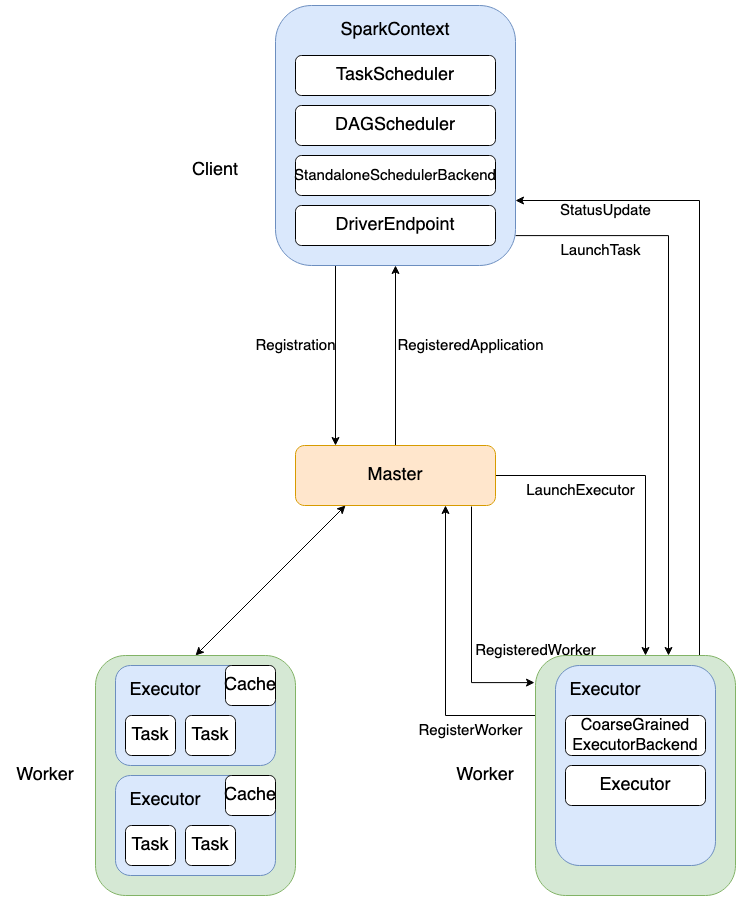

The diagram above was exported from draw.io. Its source (the exported page's mxGraphModel, read from the mxfile embedded in the PNG):
<mxGraphModel dx="1218" dy="795" grid="1" gridSize="10" guides="1" tooltips="1" connect="1" arrows="1" fold="1" page="1" pageScale="1" pageWidth="2000" pageHeight="3000" math="0" shadow="0">
  <root>
    <mxCell id="0" />
    <mxCell id="1" parent="0" />
    <mxCell id="alJdCRDrdjsyQlIiN1J4-14" style="edgeStyle=orthogonalEdgeStyle;rounded=0;orthogonalLoop=1;jettySize=auto;html=1;exitX=0.25;exitY=1;exitDx=0;exitDy=0;entryX=0.2;entryY=0;entryDx=0;entryDy=0;entryPerimeter=0;fontSize=18;" edge="1" parent="1" source="alJdCRDrdjsyQlIiN1J4-1" target="alJdCRDrdjsyQlIiN1J4-2">
      <mxGeometry relative="1" as="geometry" />
    </mxCell>
    <mxCell id="alJdCRDrdjsyQlIiN1J4-60" style="edgeStyle=orthogonalEdgeStyle;rounded=0;orthogonalLoop=1;jettySize=auto;html=1;exitX=1;exitY=0.885;exitDx=0;exitDy=0;entryX=0.665;entryY=0;entryDx=0;entryDy=0;entryPerimeter=0;fontSize=18;startArrow=none;startFill=0;exitPerimeter=0;" edge="1" parent="1" source="alJdCRDrdjsyQlIiN1J4-1" target="alJdCRDrdjsyQlIiN1J4-33">
      <mxGeometry relative="1" as="geometry">
        <Array as="points">
          <mxPoint x="793" y="270" />
        </Array>
      </mxGeometry>
    </mxCell>
    <mxCell id="alJdCRDrdjsyQlIiN1J4-1" value="" style="rounded=1;whiteSpace=wrap;html=1;fontSize=18;fillColor=#dae8fc;strokeColor=#6c8ebf;" vertex="1" parent="1">
      <mxGeometry x="400" y="40" width="240" height="260" as="geometry" />
    </mxCell>
    <mxCell id="alJdCRDrdjsyQlIiN1J4-15" style="edgeStyle=orthogonalEdgeStyle;rounded=0;orthogonalLoop=1;jettySize=auto;html=1;exitX=0.5;exitY=0;exitDx=0;exitDy=0;entryX=0.5;entryY=1;entryDx=0;entryDy=0;fontSize=18;" edge="1" parent="1" source="alJdCRDrdjsyQlIiN1J4-2" target="alJdCRDrdjsyQlIiN1J4-1">
      <mxGeometry relative="1" as="geometry" />
    </mxCell>
    <mxCell id="alJdCRDrdjsyQlIiN1J4-52" style="edgeStyle=orthogonalEdgeStyle;rounded=0;orthogonalLoop=1;jettySize=auto;html=1;exitX=1;exitY=0.5;exitDx=0;exitDy=0;fontSize=15;" edge="1" parent="1" source="alJdCRDrdjsyQlIiN1J4-2">
      <mxGeometry relative="1" as="geometry">
        <mxPoint x="770" y="690" as="targetPoint" />
      </mxGeometry>
    </mxCell>
    <mxCell id="alJdCRDrdjsyQlIiN1J4-56" style="edgeStyle=orthogonalEdgeStyle;rounded=0;orthogonalLoop=1;jettySize=auto;html=1;exitX=0.88;exitY=1.017;exitDx=0;exitDy=0;entryX=-0.005;entryY=0.113;entryDx=0;entryDy=0;entryPerimeter=0;fontSize=15;exitPerimeter=0;" edge="1" parent="1" source="alJdCRDrdjsyQlIiN1J4-2" target="alJdCRDrdjsyQlIiN1J4-33">
      <mxGeometry relative="1" as="geometry" />
    </mxCell>
    <mxCell id="alJdCRDrdjsyQlIiN1J4-2" value="Master" style="rounded=1;whiteSpace=wrap;html=1;fontSize=18;fillColor=#ffe6cc;strokeColor=#d79b00;" vertex="1" parent="1">
      <mxGeometry x="420" y="480" width="200" height="60" as="geometry" />
    </mxCell>
    <mxCell id="alJdCRDrdjsyQlIiN1J4-47" style="rounded=0;orthogonalLoop=1;jettySize=auto;html=1;exitX=0.5;exitY=0;exitDx=0;exitDy=0;entryX=0.25;entryY=1;entryDx=0;entryDy=0;fontSize=15;startArrow=classic;startFill=1;" edge="1" parent="1" source="alJdCRDrdjsyQlIiN1J4-3" target="alJdCRDrdjsyQlIiN1J4-2">
      <mxGeometry relative="1" as="geometry" />
    </mxCell>
    <mxCell id="alJdCRDrdjsyQlIiN1J4-3" value="" style="rounded=1;whiteSpace=wrap;html=1;fontSize=18;fillColor=#d5e8d4;strokeColor=#82b366;" vertex="1" parent="1">
      <mxGeometry x="220" y="690" width="200" height="240" as="geometry" />
    </mxCell>
    <mxCell id="alJdCRDrdjsyQlIiN1J4-5" value="TaskScheduler" style="rounded=1;whiteSpace=wrap;html=1;fontSize=18;" vertex="1" parent="1">
      <mxGeometry x="420" y="90" width="200" height="40" as="geometry" />
    </mxCell>
    <mxCell id="alJdCRDrdjsyQlIiN1J4-6" value="DAGScheduler" style="rounded=1;whiteSpace=wrap;html=1;fontSize=18;" vertex="1" parent="1">
      <mxGeometry x="420" y="140" width="200" height="40" as="geometry" />
    </mxCell>
    <mxCell id="alJdCRDrdjsyQlIiN1J4-7" value="&lt;font style=&quot;font-size: 15px;&quot;&gt;StandaloneSchedulerBackend&lt;/font&gt;" style="rounded=1;whiteSpace=wrap;html=1;fontSize=18;" vertex="1" parent="1">
      <mxGeometry x="420" y="190" width="200" height="40" as="geometry" />
    </mxCell>
    <mxCell id="alJdCRDrdjsyQlIiN1J4-8" value="DriverEndpoint" style="rounded=1;whiteSpace=wrap;html=1;fontSize=18;" vertex="1" parent="1">
      <mxGeometry x="420" y="240" width="200" height="40" as="geometry" />
    </mxCell>
    <mxCell id="alJdCRDrdjsyQlIiN1J4-9" value="Client" style="text;html=1;strokeColor=none;fillColor=none;align=center;verticalAlign=middle;whiteSpace=wrap;rounded=0;fontSize=18;" vertex="1" parent="1">
      <mxGeometry x="300" y="190" width="80" height="30" as="geometry" />
    </mxCell>
    <mxCell id="alJdCRDrdjsyQlIiN1J4-16" value="Registration" style="text;html=1;align=center;verticalAlign=middle;resizable=0;points=[];autosize=1;strokeColor=none;fillColor=none;fontSize=15;" vertex="1" parent="1">
      <mxGeometry x="370" y="365" width="100" height="30" as="geometry" />
    </mxCell>
    <mxCell id="alJdCRDrdjsyQlIiN1J4-17" value="RegisteredApplication" style="text;html=1;align=center;verticalAlign=middle;resizable=0;points=[];autosize=1;strokeColor=none;fillColor=none;fontSize=15;" vertex="1" parent="1">
      <mxGeometry x="510" y="365" width="170" height="30" as="geometry" />
    </mxCell>
    <mxCell id="alJdCRDrdjsyQlIiN1J4-18" value="SparkContext" style="text;html=1;strokeColor=none;fillColor=none;align=center;verticalAlign=middle;whiteSpace=wrap;rounded=0;fontSize=18;" vertex="1" parent="1">
      <mxGeometry x="480" y="50" width="80" height="30" as="geometry" />
    </mxCell>
    <mxCell id="alJdCRDrdjsyQlIiN1J4-24" value="" style="group" vertex="1" connectable="0" parent="1">
      <mxGeometry x="240" y="700" width="160" height="100" as="geometry" />
    </mxCell>
    <mxCell id="alJdCRDrdjsyQlIiN1J4-19" value="" style="rounded=1;whiteSpace=wrap;html=1;fontSize=18;fillColor=#dae8fc;strokeColor=#6c8ebf;" vertex="1" parent="alJdCRDrdjsyQlIiN1J4-24">
      <mxGeometry width="160" height="100" as="geometry" />
    </mxCell>
    <mxCell id="alJdCRDrdjsyQlIiN1J4-20" value="Task" style="rounded=1;whiteSpace=wrap;html=1;fontSize=18;" vertex="1" parent="alJdCRDrdjsyQlIiN1J4-24">
      <mxGeometry x="10" y="50" width="50" height="40" as="geometry" />
    </mxCell>
    <mxCell id="alJdCRDrdjsyQlIiN1J4-21" value="Task" style="rounded=1;whiteSpace=wrap;html=1;fontSize=18;" vertex="1" parent="alJdCRDrdjsyQlIiN1J4-24">
      <mxGeometry x="70" y="50" width="50" height="40" as="geometry" />
    </mxCell>
    <mxCell id="alJdCRDrdjsyQlIiN1J4-22" value="Cache" style="rounded=1;whiteSpace=wrap;html=1;fontSize=18;" vertex="1" parent="alJdCRDrdjsyQlIiN1J4-24">
      <mxGeometry x="110" width="50" height="40" as="geometry" />
    </mxCell>
    <mxCell id="alJdCRDrdjsyQlIiN1J4-23" value="Executor" style="text;html=1;strokeColor=none;fillColor=none;align=center;verticalAlign=middle;whiteSpace=wrap;rounded=0;fontSize=18;" vertex="1" parent="alJdCRDrdjsyQlIiN1J4-24">
      <mxGeometry x="10" y="10" width="80" height="30" as="geometry" />
    </mxCell>
    <mxCell id="alJdCRDrdjsyQlIiN1J4-25" value="" style="group" vertex="1" connectable="0" parent="1">
      <mxGeometry x="240" y="810" width="160" height="100" as="geometry" />
    </mxCell>
    <mxCell id="alJdCRDrdjsyQlIiN1J4-26" value="" style="rounded=1;whiteSpace=wrap;html=1;fontSize=18;fillColor=#dae8fc;strokeColor=#6c8ebf;" vertex="1" parent="alJdCRDrdjsyQlIiN1J4-25">
      <mxGeometry width="160" height="100" as="geometry" />
    </mxCell>
    <mxCell id="alJdCRDrdjsyQlIiN1J4-27" value="Task" style="rounded=1;whiteSpace=wrap;html=1;fontSize=18;" vertex="1" parent="alJdCRDrdjsyQlIiN1J4-25">
      <mxGeometry x="10" y="50" width="50" height="40" as="geometry" />
    </mxCell>
    <mxCell id="alJdCRDrdjsyQlIiN1J4-28" value="Task" style="rounded=1;whiteSpace=wrap;html=1;fontSize=18;" vertex="1" parent="alJdCRDrdjsyQlIiN1J4-25">
      <mxGeometry x="70" y="50" width="50" height="40" as="geometry" />
    </mxCell>
    <mxCell id="alJdCRDrdjsyQlIiN1J4-29" value="Cache" style="rounded=1;whiteSpace=wrap;html=1;fontSize=18;" vertex="1" parent="alJdCRDrdjsyQlIiN1J4-25">
      <mxGeometry x="110" width="50" height="40" as="geometry" />
    </mxCell>
    <mxCell id="alJdCRDrdjsyQlIiN1J4-30" value="Executor" style="text;html=1;strokeColor=none;fillColor=none;align=center;verticalAlign=middle;whiteSpace=wrap;rounded=0;fontSize=18;" vertex="1" parent="alJdCRDrdjsyQlIiN1J4-25">
      <mxGeometry x="10" y="10" width="80" height="30" as="geometry" />
    </mxCell>
    <mxCell id="alJdCRDrdjsyQlIiN1J4-32" value="Worker" style="text;html=1;strokeColor=none;fillColor=none;align=center;verticalAlign=middle;whiteSpace=wrap;rounded=0;fontSize=18;" vertex="1" parent="1">
      <mxGeometry x="130" y="795" width="80" height="30" as="geometry" />
    </mxCell>
    <mxCell id="alJdCRDrdjsyQlIiN1J4-54" style="edgeStyle=orthogonalEdgeStyle;rounded=0;orthogonalLoop=1;jettySize=auto;html=1;exitX=0;exitY=0.25;exitDx=0;exitDy=0;entryX=0.75;entryY=1;entryDx=0;entryDy=0;fontSize=15;" edge="1" parent="1" source="alJdCRDrdjsyQlIiN1J4-33" target="alJdCRDrdjsyQlIiN1J4-2">
      <mxGeometry relative="1" as="geometry" />
    </mxCell>
    <mxCell id="alJdCRDrdjsyQlIiN1J4-58" style="edgeStyle=orthogonalEdgeStyle;rounded=0;orthogonalLoop=1;jettySize=auto;html=1;exitX=0.82;exitY=0;exitDx=0;exitDy=0;entryX=1;entryY=0.75;entryDx=0;entryDy=0;fontSize=18;exitPerimeter=0;" edge="1" parent="1" source="alJdCRDrdjsyQlIiN1J4-33" target="alJdCRDrdjsyQlIiN1J4-1">
      <mxGeometry relative="1" as="geometry" />
    </mxCell>
    <mxCell id="alJdCRDrdjsyQlIiN1J4-33" value="" style="rounded=1;whiteSpace=wrap;html=1;fontSize=18;fillColor=#d5e8d4;strokeColor=#82b366;" vertex="1" parent="1">
      <mxGeometry x="660" y="690" width="200" height="240" as="geometry" />
    </mxCell>
    <mxCell id="alJdCRDrdjsyQlIiN1J4-46" value="Worker" style="text;html=1;strokeColor=none;fillColor=none;align=center;verticalAlign=middle;whiteSpace=wrap;rounded=0;fontSize=18;" vertex="1" parent="1">
      <mxGeometry x="570" y="795" width="80" height="30" as="geometry" />
    </mxCell>
    <mxCell id="alJdCRDrdjsyQlIiN1J4-49" value="RegisterWorker" style="text;html=1;align=center;verticalAlign=middle;resizable=0;points=[];autosize=1;strokeColor=none;fillColor=none;fontSize=15;" vertex="1" parent="1">
      <mxGeometry x="530" y="750" width="130" height="30" as="geometry" />
    </mxCell>
    <mxCell id="alJdCRDrdjsyQlIiN1J4-51" value="RegisteredWorker" style="text;html=1;align=center;verticalAlign=middle;resizable=0;points=[];autosize=1;strokeColor=none;fillColor=none;fontSize=15;" vertex="1" parent="1">
      <mxGeometry x="590" y="670" width="140" height="30" as="geometry" />
    </mxCell>
    <mxCell id="alJdCRDrdjsyQlIiN1J4-53" value="LaunchExecutor" style="text;html=1;align=center;verticalAlign=middle;resizable=0;points=[];autosize=1;strokeColor=none;fillColor=none;fontSize=15;" vertex="1" parent="1">
      <mxGeometry x="640" y="510" width="130" height="30" as="geometry" />
    </mxCell>
    <mxCell id="alJdCRDrdjsyQlIiN1J4-35" value="" style="rounded=1;whiteSpace=wrap;html=1;fontSize=18;fillColor=#dae8fc;strokeColor=#6c8ebf;" vertex="1" parent="1">
      <mxGeometry x="680" y="700" width="160" height="200" as="geometry" />
    </mxCell>
    <mxCell id="alJdCRDrdjsyQlIiN1J4-36" value="&lt;div&gt;CoarseGrained&lt;/div&gt;&lt;div&gt;ExecutorBackend&lt;/div&gt;" style="rounded=1;whiteSpace=wrap;html=1;fontSize=16;" vertex="1" parent="1">
      <mxGeometry x="690" y="750" width="140" height="40" as="geometry" />
    </mxCell>
    <mxCell id="alJdCRDrdjsyQlIiN1J4-39" value="Executor" style="text;html=1;strokeColor=none;fillColor=none;align=center;verticalAlign=middle;whiteSpace=wrap;rounded=0;fontSize=18;" vertex="1" parent="1">
      <mxGeometry x="690" y="710" width="80" height="30" as="geometry" />
    </mxCell>
    <mxCell id="alJdCRDrdjsyQlIiN1J4-57" value="Executor" style="rounded=1;whiteSpace=wrap;html=1;fontSize=18;" vertex="1" parent="1">
      <mxGeometry x="690" y="800" width="140" height="40" as="geometry" />
    </mxCell>
    <mxCell id="alJdCRDrdjsyQlIiN1J4-59" value="StatusUpdate" style="text;html=1;align=center;verticalAlign=middle;resizable=0;points=[];autosize=1;strokeColor=none;fillColor=none;fontSize=15;" vertex="1" parent="1">
      <mxGeometry x="675" y="230" width="110" height="30" as="geometry" />
    </mxCell>
    <mxCell id="alJdCRDrdjsyQlIiN1J4-61" value="LaunchTask" style="text;html=1;align=center;verticalAlign=middle;resizable=0;points=[];autosize=1;strokeColor=none;fillColor=none;fontSize=15;" vertex="1" parent="1">
      <mxGeometry x="675" y="270" width="100" height="30" as="geometry" />
    </mxCell>
  </root>
</mxGraphModel>